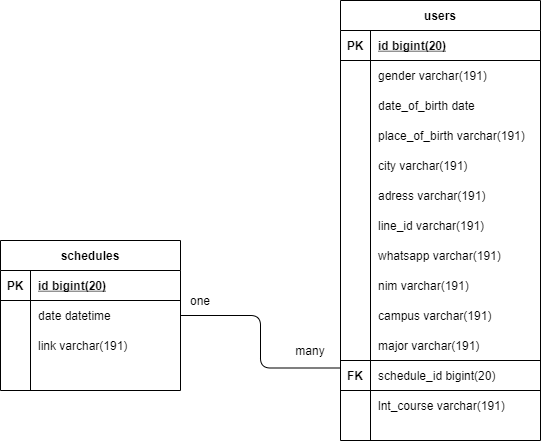

The diagram above was exported from draw.io. Its source (the exported page's mxGraphModel, read from the mxfile embedded in the PNG):
<mxGraphModel dx="1038" dy="585" grid="1" gridSize="10" guides="1" tooltips="1" connect="1" arrows="1" fold="1" page="1" pageScale="1" pageWidth="850" pageHeight="1100" math="0" shadow="0" extFonts="Permanent Marker^https://fonts.googleapis.com/css?family=Permanent+Marker">
  <root>
    <mxCell id="0" />
    <mxCell id="1" parent="0" />
    <mxCell id="cW3dpowB0G76wIcyCeOa-37" value="users" style="shape=table;startSize=30;container=1;collapsible=1;childLayout=tableLayout;fixedRows=1;rowLines=0;fontStyle=1;align=center;resizeLast=1;" vertex="1" parent="1">
      <mxGeometry x="480" y="80" width="200" height="440" as="geometry" />
    </mxCell>
    <mxCell id="cW3dpowB0G76wIcyCeOa-38" value="" style="shape=partialRectangle;collapsible=0;dropTarget=0;pointerEvents=0;fillColor=none;top=0;left=0;bottom=1;right=0;points=[[0,0.5],[1,0.5]];portConstraint=eastwest;" vertex="1" parent="cW3dpowB0G76wIcyCeOa-37">
      <mxGeometry y="30" width="200" height="30" as="geometry" />
    </mxCell>
    <mxCell id="cW3dpowB0G76wIcyCeOa-39" value="PK" style="shape=partialRectangle;connectable=0;fillColor=none;top=0;left=0;bottom=0;right=0;fontStyle=1;overflow=hidden;" vertex="1" parent="cW3dpowB0G76wIcyCeOa-38">
      <mxGeometry width="30" height="30" as="geometry" />
    </mxCell>
    <mxCell id="cW3dpowB0G76wIcyCeOa-40" value="id bigint(20)" style="shape=partialRectangle;connectable=0;fillColor=none;top=0;left=0;bottom=0;right=0;align=left;spacingLeft=6;fontStyle=5;overflow=hidden;" vertex="1" parent="cW3dpowB0G76wIcyCeOa-38">
      <mxGeometry x="30" width="170" height="30" as="geometry" />
    </mxCell>
    <mxCell id="cW3dpowB0G76wIcyCeOa-41" value="" style="shape=partialRectangle;collapsible=0;dropTarget=0;pointerEvents=0;fillColor=none;top=0;left=0;bottom=0;right=0;points=[[0,0.5],[1,0.5]];portConstraint=eastwest;" vertex="1" parent="cW3dpowB0G76wIcyCeOa-37">
      <mxGeometry y="60" width="200" height="30" as="geometry" />
    </mxCell>
    <mxCell id="cW3dpowB0G76wIcyCeOa-42" value="" style="shape=partialRectangle;connectable=0;fillColor=none;top=0;left=0;bottom=0;right=0;editable=1;overflow=hidden;" vertex="1" parent="cW3dpowB0G76wIcyCeOa-41">
      <mxGeometry width="30" height="30" as="geometry" />
    </mxCell>
    <mxCell id="cW3dpowB0G76wIcyCeOa-43" value="gender varchar(191)" style="shape=partialRectangle;connectable=0;fillColor=none;top=0;left=0;bottom=0;right=0;align=left;spacingLeft=6;overflow=hidden;" vertex="1" parent="cW3dpowB0G76wIcyCeOa-41">
      <mxGeometry x="30" width="170" height="30" as="geometry" />
    </mxCell>
    <mxCell id="cW3dpowB0G76wIcyCeOa-44" value="" style="shape=partialRectangle;collapsible=0;dropTarget=0;pointerEvents=0;fillColor=none;top=0;left=0;bottom=0;right=0;points=[[0,0.5],[1,0.5]];portConstraint=eastwest;" vertex="1" parent="cW3dpowB0G76wIcyCeOa-37">
      <mxGeometry y="90" width="200" height="30" as="geometry" />
    </mxCell>
    <mxCell id="cW3dpowB0G76wIcyCeOa-45" value="" style="shape=partialRectangle;connectable=0;fillColor=none;top=0;left=0;bottom=0;right=0;editable=1;overflow=hidden;" vertex="1" parent="cW3dpowB0G76wIcyCeOa-44">
      <mxGeometry width="30" height="30" as="geometry" />
    </mxCell>
    <mxCell id="cW3dpowB0G76wIcyCeOa-46" value="date_of_birth date" style="shape=partialRectangle;connectable=0;fillColor=none;top=0;left=0;bottom=0;right=0;align=left;spacingLeft=6;overflow=hidden;" vertex="1" parent="cW3dpowB0G76wIcyCeOa-44">
      <mxGeometry x="30" width="170" height="30" as="geometry" />
    </mxCell>
    <mxCell id="cW3dpowB0G76wIcyCeOa-47" value="" style="shape=partialRectangle;collapsible=0;dropTarget=0;pointerEvents=0;fillColor=none;top=0;left=0;bottom=0;right=0;points=[[0,0.5],[1,0.5]];portConstraint=eastwest;" vertex="1" parent="cW3dpowB0G76wIcyCeOa-37">
      <mxGeometry y="120" width="200" height="30" as="geometry" />
    </mxCell>
    <mxCell id="cW3dpowB0G76wIcyCeOa-48" value="" style="shape=partialRectangle;connectable=0;fillColor=none;top=0;left=0;bottom=0;right=0;editable=1;overflow=hidden;" vertex="1" parent="cW3dpowB0G76wIcyCeOa-47">
      <mxGeometry width="30" height="30" as="geometry" />
    </mxCell>
    <mxCell id="cW3dpowB0G76wIcyCeOa-49" value="place_of_birth varchar(191)" style="shape=partialRectangle;connectable=0;fillColor=none;top=0;left=0;bottom=0;right=0;align=left;spacingLeft=6;overflow=hidden;" vertex="1" parent="cW3dpowB0G76wIcyCeOa-47">
      <mxGeometry x="30" width="170" height="30" as="geometry" />
    </mxCell>
    <mxCell id="cW3dpowB0G76wIcyCeOa-66" value="city varchar(191)" style="shape=partialRectangle;connectable=0;fillColor=none;top=0;left=0;bottom=0;right=0;align=left;spacingLeft=6;overflow=hidden;" vertex="1" parent="1">
      <mxGeometry x="510" y="230" width="150" height="30" as="geometry" />
    </mxCell>
    <mxCell id="cW3dpowB0G76wIcyCeOa-67" value="adress varchar(191)" style="shape=partialRectangle;connectable=0;fillColor=none;top=0;left=0;bottom=0;right=0;align=left;spacingLeft=6;overflow=hidden;" vertex="1" parent="1">
      <mxGeometry x="510" y="260" width="150" height="30" as="geometry" />
    </mxCell>
    <mxCell id="cW3dpowB0G76wIcyCeOa-68" value="line_id varchar(191)" style="shape=partialRectangle;connectable=0;fillColor=none;top=0;left=0;bottom=0;right=0;align=left;spacingLeft=6;overflow=hidden;" vertex="1" parent="1">
      <mxGeometry x="510" y="290" width="150" height="30" as="geometry" />
    </mxCell>
    <mxCell id="cW3dpowB0G76wIcyCeOa-69" value="whatsapp varchar(191)" style="shape=partialRectangle;connectable=0;fillColor=none;top=0;left=0;bottom=0;right=0;align=left;spacingLeft=6;overflow=hidden;" vertex="1" parent="1">
      <mxGeometry x="510" y="320" width="150" height="30" as="geometry" />
    </mxCell>
    <mxCell id="cW3dpowB0G76wIcyCeOa-70" value="nim varchar(191)" style="shape=partialRectangle;connectable=0;fillColor=none;top=0;left=0;bottom=0;right=0;align=left;spacingLeft=6;overflow=hidden;" vertex="1" parent="1">
      <mxGeometry x="510" y="350" width="150" height="30" as="geometry" />
    </mxCell>
    <mxCell id="cW3dpowB0G76wIcyCeOa-71" value="campus varchar(191)" style="shape=partialRectangle;connectable=0;fillColor=none;top=0;left=0;bottom=0;right=0;align=left;spacingLeft=6;overflow=hidden;" vertex="1" parent="1">
      <mxGeometry x="510" y="380" width="150" height="30" as="geometry" />
    </mxCell>
    <mxCell id="cW3dpowB0G76wIcyCeOa-72" value="major varchar(191)" style="shape=partialRectangle;connectable=0;fillColor=none;top=0;left=0;bottom=0;right=0;align=left;spacingLeft=6;overflow=hidden;" vertex="1" parent="1">
      <mxGeometry x="510" y="410" width="150" height="30" as="geometry" />
    </mxCell>
    <mxCell id="cW3dpowB0G76wIcyCeOa-74" value="lnt_course varchar(191)" style="shape=partialRectangle;connectable=0;fillColor=none;top=0;left=0;bottom=0;right=0;align=left;spacingLeft=6;overflow=hidden;" vertex="1" parent="1">
      <mxGeometry x="510" y="470" width="150" height="30" as="geometry" />
    </mxCell>
    <mxCell id="cW3dpowB0G76wIcyCeOa-82" value="" style="shape=partialRectangle;collapsible=0;dropTarget=0;pointerEvents=0;fillColor=none;top=0;left=0;bottom=1;right=0;points=[[0,0.5],[1,0.5]];portConstraint=eastwest;" vertex="1" parent="1">
      <mxGeometry x="480" y="440" width="200" height="30" as="geometry" />
    </mxCell>
    <mxCell id="cW3dpowB0G76wIcyCeOa-83" value="FK" style="shape=partialRectangle;connectable=0;fillColor=none;top=0;left=0;bottom=0;right=0;fontStyle=1;overflow=hidden;" vertex="1" parent="cW3dpowB0G76wIcyCeOa-82">
      <mxGeometry width="30" height="30" as="geometry" />
    </mxCell>
    <mxCell id="cW3dpowB0G76wIcyCeOa-84" value="schedule_id bigint(20)" style="shape=partialRectangle;connectable=0;fillColor=none;top=0;left=0;bottom=0;right=0;align=left;spacingLeft=6;fontStyle=0;overflow=hidden;" vertex="1" parent="cW3dpowB0G76wIcyCeOa-82">
      <mxGeometry x="30" width="170" height="30" as="geometry" />
    </mxCell>
    <mxCell id="cW3dpowB0G76wIcyCeOa-86" value="" style="rounded=0;whiteSpace=wrap;html=1;fillColor=none;" vertex="1" parent="1">
      <mxGeometry x="480" y="440" width="200" height="30" as="geometry" />
    </mxCell>
    <mxCell id="cW3dpowB0G76wIcyCeOa-87" value="schedules" style="shape=table;startSize=30;container=1;collapsible=1;childLayout=tableLayout;fixedRows=1;rowLines=0;fontStyle=1;align=center;resizeLast=1;" vertex="1" parent="1">
      <mxGeometry x="140" y="320" width="180" height="150" as="geometry" />
    </mxCell>
    <mxCell id="cW3dpowB0G76wIcyCeOa-88" value="" style="shape=partialRectangle;collapsible=0;dropTarget=0;pointerEvents=0;fillColor=none;top=0;left=0;bottom=1;right=0;points=[[0,0.5],[1,0.5]];portConstraint=eastwest;" vertex="1" parent="cW3dpowB0G76wIcyCeOa-87">
      <mxGeometry y="30" width="180" height="30" as="geometry" />
    </mxCell>
    <mxCell id="cW3dpowB0G76wIcyCeOa-89" value="PK" style="shape=partialRectangle;connectable=0;fillColor=none;top=0;left=0;bottom=0;right=0;fontStyle=1;overflow=hidden;" vertex="1" parent="cW3dpowB0G76wIcyCeOa-88">
      <mxGeometry width="30" height="30" as="geometry" />
    </mxCell>
    <mxCell id="cW3dpowB0G76wIcyCeOa-90" value="id bigint(20)" style="shape=partialRectangle;connectable=0;fillColor=none;top=0;left=0;bottom=0;right=0;align=left;spacingLeft=6;fontStyle=5;overflow=hidden;" vertex="1" parent="cW3dpowB0G76wIcyCeOa-88">
      <mxGeometry x="30" width="150" height="30" as="geometry" />
    </mxCell>
    <mxCell id="cW3dpowB0G76wIcyCeOa-91" value="" style="shape=partialRectangle;collapsible=0;dropTarget=0;pointerEvents=0;fillColor=none;top=0;left=0;bottom=0;right=0;points=[[0,0.5],[1,0.5]];portConstraint=eastwest;" vertex="1" parent="cW3dpowB0G76wIcyCeOa-87">
      <mxGeometry y="60" width="180" height="30" as="geometry" />
    </mxCell>
    <mxCell id="cW3dpowB0G76wIcyCeOa-92" value="" style="shape=partialRectangle;connectable=0;fillColor=none;top=0;left=0;bottom=0;right=0;editable=1;overflow=hidden;" vertex="1" parent="cW3dpowB0G76wIcyCeOa-91">
      <mxGeometry width="30" height="30" as="geometry" />
    </mxCell>
    <mxCell id="cW3dpowB0G76wIcyCeOa-93" value="date datetime" style="shape=partialRectangle;connectable=0;fillColor=none;top=0;left=0;bottom=0;right=0;align=left;spacingLeft=6;overflow=hidden;" vertex="1" parent="cW3dpowB0G76wIcyCeOa-91">
      <mxGeometry x="30" width="150" height="30" as="geometry" />
    </mxCell>
    <mxCell id="cW3dpowB0G76wIcyCeOa-94" value="" style="shape=partialRectangle;collapsible=0;dropTarget=0;pointerEvents=0;fillColor=none;top=0;left=0;bottom=0;right=0;points=[[0,0.5],[1,0.5]];portConstraint=eastwest;" vertex="1" parent="cW3dpowB0G76wIcyCeOa-87">
      <mxGeometry y="90" width="180" height="30" as="geometry" />
    </mxCell>
    <mxCell id="cW3dpowB0G76wIcyCeOa-95" value="" style="shape=partialRectangle;connectable=0;fillColor=none;top=0;left=0;bottom=0;right=0;editable=1;overflow=hidden;" vertex="1" parent="cW3dpowB0G76wIcyCeOa-94">
      <mxGeometry width="30" height="30" as="geometry" />
    </mxCell>
    <mxCell id="cW3dpowB0G76wIcyCeOa-96" value="link varchar(191)" style="shape=partialRectangle;connectable=0;fillColor=none;top=0;left=0;bottom=0;right=0;align=left;spacingLeft=6;overflow=hidden;" vertex="1" parent="cW3dpowB0G76wIcyCeOa-94">
      <mxGeometry x="30" width="150" height="30" as="geometry" />
    </mxCell>
    <mxCell id="cW3dpowB0G76wIcyCeOa-97" value="" style="shape=partialRectangle;collapsible=0;dropTarget=0;pointerEvents=0;fillColor=none;top=0;left=0;bottom=0;right=0;points=[[0,0.5],[1,0.5]];portConstraint=eastwest;" vertex="1" parent="cW3dpowB0G76wIcyCeOa-87">
      <mxGeometry y="120" width="180" height="30" as="geometry" />
    </mxCell>
    <mxCell id="cW3dpowB0G76wIcyCeOa-98" value="" style="shape=partialRectangle;connectable=0;fillColor=none;top=0;left=0;bottom=0;right=0;editable=1;overflow=hidden;" vertex="1" parent="cW3dpowB0G76wIcyCeOa-97">
      <mxGeometry width="30" height="30" as="geometry" />
    </mxCell>
    <mxCell id="cW3dpowB0G76wIcyCeOa-99" value="" style="shape=partialRectangle;connectable=0;fillColor=none;top=0;left=0;bottom=0;right=0;align=left;spacingLeft=6;overflow=hidden;" vertex="1" parent="cW3dpowB0G76wIcyCeOa-97">
      <mxGeometry x="30" width="150" height="30" as="geometry" />
    </mxCell>
    <mxCell id="cW3dpowB0G76wIcyCeOa-100" value="" style="endArrow=none;html=1;exitX=1;exitY=0.5;exitDx=0;exitDy=0;entryX=0;entryY=0.25;entryDx=0;entryDy=0;edgeStyle=orthogonalEdgeStyle;" edge="1" parent="1" source="cW3dpowB0G76wIcyCeOa-91" target="cW3dpowB0G76wIcyCeOa-86">
      <mxGeometry width="50" height="50" relative="1" as="geometry">
        <mxPoint x="450" y="370" as="sourcePoint" />
        <mxPoint x="500" y="320" as="targetPoint" />
      </mxGeometry>
    </mxCell>
    <mxCell id="cW3dpowB0G76wIcyCeOa-101" value="one" style="text;html=1;strokeColor=none;fillColor=none;align=center;verticalAlign=middle;whiteSpace=wrap;rounded=0;" vertex="1" parent="1">
      <mxGeometry x="320" y="370" width="40" height="20" as="geometry" />
    </mxCell>
    <mxCell id="cW3dpowB0G76wIcyCeOa-102" value="many" style="text;html=1;strokeColor=none;fillColor=none;align=center;verticalAlign=middle;whiteSpace=wrap;rounded=0;" vertex="1" parent="1">
      <mxGeometry x="430" y="420" width="40" height="20" as="geometry" />
    </mxCell>
  </root>
</mxGraphModel>